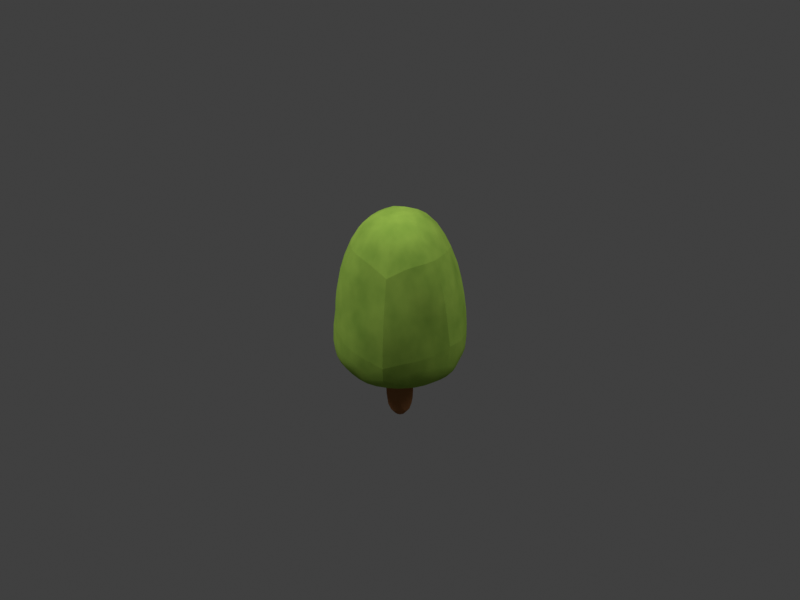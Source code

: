 # Source: tree_fat.blend  (saved by Blender 4.5.91; exported with 4.5.12 LTS)
import bpy
from mathutils import Matrix  # noqa: F401  (used for matrix-valued properties, if any)

bpy.ops.wm.read_factory_settings(use_empty=True)
scene = bpy.context.scene
scene.name = 'Scene'

# ---- collections
col_collection = bpy.data.collections.new('Collection'); scene.collection.children.link(col_collection)

# ---- materials (node trees are filled in below, after node groups)
mat_leafsgreen_001 = bpy.data.materials.new('leafsGreen.001')
mat_leafsgreen_001.diffuse_color = (0.1608, 0.7882, 0.6706, 1.0)
mat_leafsgreen_001.roughness = 1.0
mat_woodbark_001 = bpy.data.materials.new('woodBark.001')
mat_woodbark_001.diffuse_color = (0.8863, 0.5137, 0.3412, 1.0)
mat_woodbark_001.roughness = 1.0

# ---- material node trees
mat_leafsgreen_001.use_nodes = True; mat_leafsgreen_001.node_tree.nodes.clear()
_N = mat_leafsgreen_001.node_tree.nodes; _L = mat_leafsgreen_001.node_tree.links
n0 = _N.new('ShaderNodeBsdfPrincipled'); n0.name = 'Principled BSDF'; n0.location = (0, 300)
n0.inputs[2].default_value = 0.9
n0.inputs[13].default_value = 0.0
n1 = _N.new('ShaderNodeOutputMaterial'); n1.name = 'Material Output'; n1.location = (280, 300)
n2 = _N.new('ShaderNodeTexNoise'); n2.name = 'Noise Texture'; n2.location = (0, 0)
n2.inputs[2].default_value = 7.0
n3 = _N.new('ShaderNodeValToRGB'); n3.name = 'Color Ramp'; n3.location = (0, 0)
while len(n3.color_ramp.elements) > 1: n3.color_ramp.elements.remove(n3.color_ramp.elements[-1])
n3.color_ramp.elements[0].position = 0.0; n3.color_ramp.elements[0].color = (0.16, 0.3, 0.04, 1.0)
_e = n3.color_ramp.elements.new(1.0); _e.color = (0.38, 0.57, 0.09, 1.0)
_L.new(n0.outputs[0], n1.inputs[0])
_L.new(n2.outputs[0], n3.inputs[0])
_L.new(n3.outputs[0], n0.inputs[0])
n1.is_active_output = True
mat_woodbark_001.use_nodes = True; mat_woodbark_001.node_tree.nodes.clear()
_N = mat_woodbark_001.node_tree.nodes; _L = mat_woodbark_001.node_tree.links
n0 = _N.new('ShaderNodeBsdfPrincipled'); n0.name = 'Principled BSDF'; n0.location = (0, 300)
n0.inputs[0].default_value = (0.32, 0.14, 0.055, 1.0)
n0.inputs[2].default_value = 0.9
n0.inputs[13].default_value = 0.0
n1 = _N.new('ShaderNodeOutputMaterial'); n1.name = 'Material Output'; n1.location = (280, 300)
_L.new(n0.outputs[0], n1.inputs[0])
n1.is_active_output = True

# ---- world
world_world = bpy.data.worlds.new('World'); scene.world = world_world
world_world.use_nodes = True; world_world.node_tree.nodes.clear()
_N = world_world.node_tree.nodes; _L = world_world.node_tree.links
n0 = _N.new('ShaderNodeOutputWorld'); n0.name = 'World Output'; n0.location = (200, 100)
n1 = _N.new('ShaderNodeBackground'); n1.name = 'Background'; n1.location = (-200, 100)
n1.inputs[0].default_value = (0.05088, 0.05088, 0.05088, 1.0)
_L.new(n1.outputs[0], n0.inputs[0])
n0.is_active_output = True
world_world.color = (0.35, 0.35, 0.35)
world_world.sun_shadow_jitter_overblur = 0.0

# ---- cameras
cam_camera_001 = bpy.data.cameras.new('Camera.001')
cam_camera_001.type = 'ORTHO'
cam_camera_001.ortho_scale = 3.65

# ---- lights
light_area = bpy.data.lights.new('Area', 'AREA')
light_area.energy = 450.0
light_area.size = 4.0
light_area.size_y = 1.0
light_area_001 = bpy.data.lights.new('Area.001', 'AREA')
light_area_001.energy = 180.0
light_area_001.size = 5.0
light_area_001.size_y = 1.0

# ---- meshes
me_tree_fat = bpy.data.meshes.new('tree_fat')
me_tree_fat.from_pydata([(0.1887, 0.3979, -0.3269), (0.3775, 0.3979, 0.0), (0.1453, 0.9429, -0.2517), (0.2907, 0.9429, 0.0), (0.0, 1.15, 0.0), (0.1453, 0.9429, 0.2517), (-0.1453, 0.9429, 0.2517), (-0.1453, 0.9429, -0.2517), (-0.2907, 0.9429, 0.0), (0.1887, 0.3979, 0.3269), (-0.1887, 0.3979, 0.3269), (-0.1887, 0.3979, -0.3269), (0.2945, 0.2429, 0.0), (0.1472, 0.2429, -0.255), (0.1472, 0.2429, 0.255), (0.0437, 0.2429, 0.0437), (-0.1472, 0.2429, 0.255), (-0.0437, 0.2429, 0.0437), (-0.0437, 0.2429, -0.0437), (0.0437, 0.2429, -0.0437), (-0.1472, 0.2429, -0.255), (-0.2945, 0.2429, 0.0), (-0.3775, 0.3979, 0.0), (0.06882, 0.0, -0.06882), (0.06882, 0.0, 0.06882), (-0.06882, 0.0, 0.06882), (-0.06882, 0.0, -0.06882)], [], [(2, 1, 0), (1, 2, 3), (4, 3, 2), (6, 5, 4), (8, 4, 7), (5, 10, 9), (10, 5, 6), (7, 0, 11), (0, 7, 2), (14, 13, 12), (13, 14, 15), (15, 14, 16), (15, 16, 17), (17, 16, 18), (19, 13, 15), (13, 19, 20), (20, 19, 18), (20, 18, 16), (20, 16, 21), (20, 22, 11), (22, 20, 21), (9, 12, 1), (12, 9, 14), (10, 8, 22), (8, 10, 6), (9, 16, 14), (16, 9, 10), (22, 7, 11), (7, 22, 8), (4, 5, 3), (1, 13, 0), (13, 1, 12), (7, 4, 2), (11, 13, 20), (13, 11, 0), (5, 1, 3), (1, 5, 9), (16, 22, 21), (22, 16, 10), (8, 6, 4), (19, 24, 23), (24, 19, 15), (15, 25, 24), (25, 15, 17), (25, 18, 26), (18, 25, 17), (25, 23, 24), (23, 25, 26), (18, 23, 26), (23, 18, 19)])
me_tree_fat.polygons.foreach_set('use_smooth', [True] * 50)
me_tree_fat.polygons.foreach_set('material_index', [0, 0, 0, 0, 0, 0, 0, 0, 0, 0, 0, 0, 0, 0, 0, 0, 0, 0, 0, 0, 0, 0, 0, 0, 0, 0, 0, 0, 0, 0, 0, 0, 0, 0, 0, 0, 0, 0, 0, 0, 1, 1, 1, 1, 1, 1, 1, 1, 1, 1])
_k = set([(0, 1), (0, 2), (0, 11), (0, 13), (1, 3), (1, 9), (1, 12), (2, 3), (2, 4), (2, 7), (3, 4), (3, 5), (4, 5), (4, 6), (4, 7), (4, 8), (5, 6), (5, 9), (6, 8), (6, 10), (7, 8), (7, 11), (8, 22), (9, 10), (9, 14), (10, 16), (10, 22), (11, 20), (11, 22), (12, 13), (12, 14), (13, 20), (14, 16), (15, 17), (15, 19), (15, 24), (16, 21), (17, 18), (17, 25), (18, 19), (18, 26), (19, 23), (20, 21), (21, 22), (23, 24), (23, 26), (24, 25), (25, 26)])
me_tree_fat.attributes.new('sharp_edge', 'BOOLEAN', 'EDGE').data.foreach_set('value', [ (min(e.vertices), max(e.vertices)) in _k for e in me_tree_fat.edges])
_uv = me_tree_fat.uv_layers.new(name='UVMap')
_uv.uv.foreach_set('vector', [5.722, 35.42, -7.431, 13.76, 7.431, 13.76, -7.431, 13.76, 5.722, 35.42, -5.722, 35.42, 1.776e-15, 28.81, -5.722, 15.96, 5.722, 15.96, -5.722, 15.96, 5.722, 15.96, 0.0, 28.81, 5.722, 15.96, 0.0, 28.81, -5.722, 15.96, 5.722, 35.42, -7.431, 13.76, 7.431, 13.76, -7.431, 13.76, 5.722, 35.42, -5.722, 35.42, 5.722, 35.42, -7.431, 13.76, 7.431, 13.76, -7.431, 13.76, 5.722, 35.42, -5.722, 35.42, 5.796, 10.04, 5.796, -10.04, 11.59, 0.0, 5.796, -10.04, 5.796, 10.04, 1.721, 1.721, 1.721, 1.721, 5.796, 10.04, -5.796, 10.04, 1.721, 1.721, -5.796, 10.04, -1.721, 1.721, -1.721, 1.721, -5.796, 10.04, -1.721, -1.721, 1.721, -1.721, 5.796, -10.04, 1.721, 1.721, 5.796, -10.04, 1.721, -1.721, -5.796, -10.04, -5.796, -10.04, 1.721, -1.721, -1.721, -1.721, -5.796, -10.04, -1.721, -1.721, -5.796, 10.04, -5.796, -10.04, -5.796, 10.04, -11.59, 0.0, -5.796, 12.9, 7.431, 19.63, -7.431, 19.63, 7.431, 19.63, -5.796, 12.9, 5.796, 12.9, -7.431, 19.63, 5.796, 12.9, 7.431, 19.63, 5.796, 12.9, -7.431, 19.63, -5.796, 12.9, 7.431, 13.76, -5.722, 35.42, -7.431, 13.76, -5.722, 35.42, 7.431, 13.76, 5.722, 35.42, 7.431, 19.63, -5.796, 12.9, 5.796, 12.9, -5.796, 12.9, 7.431, 19.63, -7.431, 19.63, 7.431, 13.76, -5.722, 35.42, -7.431, 13.76, -5.722, 35.42, 7.431, 13.76, 5.722, 35.42, 0.0, 28.81, -5.722, 15.96, 5.722, 15.96, -7.431, 19.63, 5.796, 12.9, 7.431, 19.63, 5.796, 12.9, -7.431, 19.63, -5.796, 12.9, 5.722, 15.96, 0.0, 28.81, -5.722, 15.96, 7.431, 19.63, -5.796, 12.9, 5.796, 12.9, -5.796, 12.9, 7.431, 19.63, -7.431, 19.63, -5.722, 35.42, 7.431, 13.76, 5.722, 35.42, 7.431, 13.76, -5.722, 35.42, -7.431, 13.76, 5.796, 12.9, -7.431, 19.63, -5.796, 12.9, -7.431, 19.63, 5.796, 12.9, 7.431, 19.63, -5.722, 15.96, 5.722, 15.96, 0.0, 28.81, 1.721, 9.335, -2.71, -0.2788, 2.71, -0.2788, -2.71, -0.2788, 1.721, 9.335, -1.721, 9.335, 1.721, 9.335, -2.71, -0.2788, 2.71, -0.2788, -2.71, -0.2788, 1.721, 9.335, -1.721, 9.335, 2.71, -0.2788, -1.721, 9.335, -2.71, -0.2788, -1.721, 9.335, 2.71, -0.2788, 1.721, 9.335, -2.71, 2.71, 2.71, -2.71, 2.71, 2.71, 2.71, -2.71, -2.71, 2.71, -2.71, -2.71, 1.721, 9.335, -2.71, -0.2788, 2.71, -0.2788, -2.71, -0.2788, 1.721, 9.335, -1.721, 9.335])
me_tree_fat.materials.append(mat_leafsgreen_001)
me_tree_fat.materials.append(mat_woodbark_001)
me_tree_fat.update()
me_tree_fat.normals_split_custom_set([tuple(v) for v in zip(*[iter([0.8579, 0.1367, -0.4953, 0.8579, 0.1367, -0.4953, 0.8579, 0.1367, -0.4953, 0.8579, 0.1367, -0.4953, 0.8579, 0.1367, -0.4953, 0.8579, 0.1367, -0.4953, 0.5508, 0.7716, -0.318, 0.5508, 0.7716, -0.318, 0.5508, 0.7716, -0.318, 0.0, 0.7716, 0.6361, 0.0, 0.7716, 0.6361, 0.0, 0.7716, 0.6361, -0.5508, 0.7716, -0.318, -0.5508, 0.7716, -0.318, -0.5508, 0.7716, -0.318, 0.0, 0.1367, 0.9906, 0.0, 0.1367, 0.9906, 0.0, 0.1367, 0.9906, 0.0, 0.1367, 0.9906, 0.0, 0.1367, 0.9906, 0.0, 0.1367, 0.9906, 0.0, 0.1367, -0.9906, 0.0, 0.1367, -0.9906, 0.0, 0.1367, -0.9906, 0.0, 0.1367, -0.9906, 0.0, 0.1367, -0.9906, 0.0, 0.1367, -0.9906, 0.0, -1.0, 0.0, 0.0, -1.0, 0.0, 0.0, -1.0, 0.0, 0.0, -1.0, 0.0, 0.0, -1.0, 0.0, 0.0, -1.0, -3.579e-08, 0.0, -1.0, -3.579e-08, 0.0, -1.0, 0.0, 0.0, -1.0, -2.689e-08, 0.0, -1.0, -3.579e-08, 0.0, -1.0, -2.689e-08, 0.0, -1.0, -8.674e-08, 0.0, -1.0, -8.674e-08, 0.0, -1.0, -2.689e-08, 0.0, -1.0, 8.674e-08, 0.0, -1.0, 3.579e-08, 0.0, -1.0, 0.0, 0.0, -1.0, -3.579e-08, 0.0, -1.0, 0.0, 0.0, -1.0, 3.579e-08, 0.0, -1.0, 2.689e-08, 0.0, -1.0, 2.689e-08, 0.0, -1.0, 3.579e-08, 0.0, -1.0, 8.674e-08, 0.0, -1.0, 2.689e-08, 0.0, -1.0, 8.674e-08, 0.0, -1.0, -2.689e-08, 0.0, -1.0, 2.689e-08, 0.0, -1.0, -2.689e-08, 0.0, -1.0, 0.0, -0.7856, -0.4209, -0.4536, -0.7856, -0.4209, -0.4536, -0.7856, -0.4209, -0.4536, -0.7856, -0.4209, -0.4536, -0.7856, -0.4209, -0.4536, -0.7856, -0.4209, -0.4535, 0.7856, -0.4209, 0.4536, 0.7856, -0.4209, 0.4536, 0.7856, -0.4209, 0.4536, 0.7856, -0.4209, 0.4536, 0.7856, -0.4209, 0.4536, 0.7856, -0.4209, 0.4536, -0.8579, 0.1367, 0.4953, -0.8579, 0.1367, 0.4953, -0.8579, 0.1367, 0.4953, -0.8579, 0.1367, 0.4953, -0.8579, 0.1367, 0.4953, -0.8579, 0.1367, 0.4953, 0.0, -0.4209, 0.9071, 0.0, -0.4209, 0.9071, 0.0, -0.4209, 0.9071, 0.0, -0.4209, 0.9071, 0.0, -0.4209, 0.9071, 0.0, -0.4209, 0.9071, -0.8579, 0.1367, -0.4953, -0.8579, 0.1367, -0.4953, -0.8579, 0.1367, -0.4953, -0.8579, 0.1367, -0.4953, -0.8579, 0.1367, -0.4953, -0.8579, 0.1367, -0.4953, 0.5508, 0.7716, 0.318, 0.5508, 0.7716, 0.318, 0.5508, 0.7716, 0.318, 0.7856, -0.4209, -0.4536, 0.7856, -0.4209, -0.4536, 0.7856, -0.4209, -0.4536, 0.7856, -0.4209, -0.4536, 0.7856, -0.4209, -0.4536, 0.7856, -0.4209, -0.4535, 0.0, 0.7716, -0.6361, 0.0, 0.7716, -0.6361, 0.0, 0.7716, -0.6361, 0.0, -0.4209, -0.9071, 0.0, -0.4209, -0.9071, 0.0, -0.4209, -0.9071, 0.0, -0.4209, -0.9071, 0.0, -0.4209, -0.9071, 0.0, -0.4209, -0.9071, 0.8579, 0.1367, 0.4953, 0.8579, 0.1367, 0.4953, 0.8579, 0.1367, 0.4953, 0.8579, 0.1367, 0.4953, 0.8579, 0.1367, 0.4953, 0.8579, 0.1367, 0.4953, -0.7856, -0.4209, 0.4536, -0.7856, -0.4209, 0.4536, -0.7856, -0.4209, 0.4535, -0.7856, -0.4209, 0.4536, -0.7856, -0.4209, 0.4536, -0.7856, -0.4209, 0.4536, -0.5508, 0.7716, 0.318, -0.5508, 0.7716, 0.318, -0.5508, 0.7716, 0.318, 0.9947, 0.1029, 0.0, 0.9947, 0.1029, 0.0, 0.9947, 0.1029, 0.0, 0.9947, 0.1029, 0.0, 0.9947, 0.1029, 0.0, 0.9947, 0.1029, 0.0, 0.0, 0.1029, 0.9947, 0.0, 0.1029, 0.9947, 0.0, 0.1029, 0.9947, 0.0, 0.1029, 0.9947, 0.0, 0.1029, 0.9947, 0.0, 0.1029, 0.9947, -0.9947, 0.1029, 0.0, -0.9947, 0.1029, 0.0, -0.9947, 0.1029, 0.0, -0.9947, 0.1029, 0.0, -0.9947, 0.1029, 0.0, -0.9947, 0.1029, 0.0, 0.0, -1.0, 0.0, 0.0, -1.0, 0.0, 0.0, -1.0, 0.0, 0.0, -1.0, 0.0, 0.0, -1.0, 0.0, 0.0, -1.0, 0.0, 0.0, 0.1029, -0.9947, 0.0, 0.1029, -0.9947, 0.0, 0.1029, -0.9947, 0.0, 0.1029, -0.9947, 0.0, 0.1029, -0.9947, 0.0, 0.1029, -0.9947])] * 3)])

# ---- objects
ob_camera = bpy.data.objects.new('Camera', cam_camera_001)
ob_area = bpy.data.objects.new('Area', light_area)
ob_area_001 = bpy.data.objects.new('Area.001', light_area_001)
ob_tree_fat = bpy.data.objects.new('tree_fat', me_tree_fat)

# ---- transforms, parenting, visibility, modifiers, constraints
ob_camera.location = (6.0, -6.0, 5.499)
ob_camera.rotation_euler = (1.047, -7.523e-08, 0.7854)
ob_area.location = (-3.0, -4.0, 7.0)
ob_area_001.location = (3.0, 2.0, 5.0)
ob_tree_fat.location = (0.0, 0.0, 0.0)
ob_tree_fat.rotation_euler = (1.571, -0.0, 0.0)
_m = ob_tree_fat.modifiers.new('Soft foliage silhouette', 'SUBSURF')

# ---- collection membership
col_collection.objects.link(ob_camera)
col_collection.objects.link(ob_area)
col_collection.objects.link(ob_area_001)
col_collection.objects.link(ob_tree_fat)

# ---- scene / render settings (as saved in the file)
scene.camera = ob_camera
scene.frame_start = 1; scene.frame_end = 250; scene.frame_set(1)
scene.render.engine = 'CYCLES'
scene.render.resolution_x = 256
scene.render.resolution_y = 192
scene.render.film_transparent = True
scene.cycles.samples = 32
scene.view_settings.view_transform = 'Standard'
bpy.context.view_layer.update()
